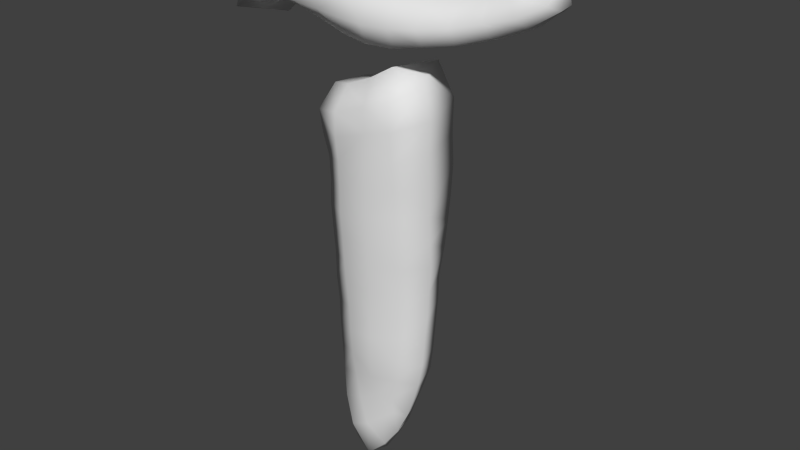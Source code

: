 # Source: A.blend  (saved by Blender 2.76.0; exported with 4.5.12 LTS)
import bpy
from mathutils import Matrix  # noqa: F401  (used for matrix-valued properties, if any)

bpy.ops.wm.read_factory_settings(use_empty=True)
scene = bpy.context.scene
scene.name = 'Scene'

# ---- collections
col_collection_1 = bpy.data.collections.new('Collection 1'); scene.collection.children.link(col_collection_1)

# ---- materials (node trees are filled in below, after node groups)
mat_material_0_001 = bpy.data.materials.new('Material_0.001')
mat_material_0_001.alpha_threshold = 0.0
mat_material_0_001.use_transparent_shadow = False
mat_material_0_001.roughness = 0.5

# ---- material node trees

# ---- world
world_world = bpy.data.worlds.new('World'); scene.world = world_world
world_world.color = (0.05088, 0.05088, 0.05088)
world_world.use_sun_shadow = False
world_world.sun_shadow_jitter_overblur = 0.0
world_world.cycles.sampling_method = 'MANUAL'
world_world.cycles.sample_map_resolution = 256

# ---- meshes
me_mesh_0_001 = bpy.data.meshes.new('Mesh_0.001')
me_mesh_0_001.from_pydata([(0.09146, 0.9879, -0.000145), (0.09658, 1.004, 0.09122), (0.03581, 1.002, 0.0939), (0.02885, 0.9835, 0.001167), (0.1532, 0.9989, -0.004823), (0.1563, 1.016, 0.08144), (0.04491, 1.045, 0.1183), (0.1019, 1.046, 0.109), (0.02266, 0.9973, -0.09739), (0.08379, 0.9993, -0.09718), (-0.02348, 1.007, 0.08639), (-0.03239, 0.9922, -0.002159), (0.1453, 1.008, -0.0964), (0.2143, 1.014, -0.01337), (0.2155, 1.027, 0.06315), (0.2138, 1.062, 0.07984), (0.1582, 1.053, 0.1014), (0.2734, 1.044, 0.03554), (0.2737, 1.035, -0.02378), (0.266, 1.041, -0.06996), (0.206, 1.022, -0.08814), (0.2679, 1.075, 0.0604), (0.3293, 1.067, 0.008107), (0.3314, 1.063, -0.02923), (0.3865, 1.11, -0.03169), (0.3783, 1.101, -0.01297), (0.3197, 1.089, 0.04116), (0.3249, 1.067, -0.05624), (0.3751, 1.164, -0.03305), (0.3605, 1.138, -0.05837), (0.3595, 1.089, -0.05339), (0.3444, 1.108, -0.06276), (0.3671, 1.114, 0.01625), (0.3698, 1.167, -0.002889), (0.3274, 1.161, -0.009189), (0.2987, 1.156, -0.03302), (0.3015, 1.128, -0.06263), (0.3351, 1.141, 0.0188), (0.3043, 1.124, 0.03049), (0.3002, 1.141, -3.44e-05), (0.2665, 1.148, -0.009945), (0.2298, 1.137, -0.04723), (0.2186, 1.134, -0.003598), (0.2397, 1.114, -0.07736), (0.2625, 1.113, 0.03252), (0.2132, 1.101, 0.04723), (0.1608, 1.092, 0.07125), (0.1075, 1.089, 0.09158), (0.05406, 1.09, 0.1033), (0.1659, 1.125, 0.01208), (0.06181, 1.131, 0.04797), (0.1128, 1.126, 0.02946), (0.0107, 1.137, 0.05681), (5.297e-06, 1.093, 0.1071), (-0.01207, 1.048, 0.1159), (-0.06934, 1.052, 0.1106), (-0.05429, 1.099, 0.11), (0.06661, 1.132, -0.04407), (0.01728, 1.141, -0.03849), (-0.03958, 1.145, 0.06417), (0.1177, 1.125, -0.05095), (0.07234, 1.097, -0.1108), (0.01954, 1.106, -0.1103), (-0.03246, 1.153, -0.02703), (0.172, 1.125, -0.05063), (0.01907, 1.051, -0.1308), (-0.03558, 1.063, -0.1221), (-0.03139, 1.12, -0.1014), (-0.08957, 1.077, -0.118), (-0.08081, 1.135, -0.09504), (-0.08201, 1.164, -0.01519), (0.07573, 1.049, -0.1312), (-0.03769, 1.009, -0.09618), (-0.09608, 1.025, -0.09276), (-0.1293, 1.15, -0.08924), (-0.1326, 1.174, -0.007558), (-0.1425, 1.094, -0.1173), (-0.09105, 1.154, 0.07175), (-0.1416, 1.164, 0.0763), (-0.1939, 1.111, -0.1035), (-0.1743, 1.166, -0.07767), (-0.1864, 1.184, -0.0019), (-0.1885, 1.175, 0.07909), (-0.2228, 1.161, -0.0595), (-0.2307, 1.164, -0.002745), (-0.2328, 1.161, 0.0539), (-0.2434, 1.123, -0.07281), (-0.2644, 1.124, -0.001029), (-0.2592, 1.12, 0.0738), (-0.2711, 1.083, -0.07491), (-0.2965, 1.076, 0.0003566), (-0.2116, 1.054, -0.09033), (-0.3182, 1.017, -0.01493), (-0.2829, 1.037, -0.06946), (-0.3151, 1.005, 0.08503), (-0.2916, 1.064, 0.0857), (-0.274, 0.9797, -0.02095), (-0.2469, 1.025, -0.06004), (-0.2593, 1.007, 0.05986), (-0.2065, 1.035, 0.02377), (-0.1884, 1.035, -0.03093), (-0.1535, 1.043, -0.08909), (-0.1455, 1.022, -0.02021), (-0.09119, 1.006, -0.01058), (-0.1441, 1.024, 0.05439), (-0.189, 1.057, 0.1015), (-0.2429, 1.053, 0.1064), (-0.2171, 1.113, 0.1029), (0.1118, 0.7269, -0.07966), (0.1383, 0.7201, 0.02997), (0.1349, 0.658, 0.02514), (0.111, 0.6638, -0.07523), (0.04772, 0.6663, -0.09198), (0.04491, 0.7261, -0.09413), (0.1079, 0.7926, -0.08003), (0.1387, 0.7863, 0.03409), (0.03892, 0.7877, -0.1014), (0.1086, 0.6024, -0.07018), (0.1369, 0.5968, 0.02364), (0.08214, 0.7104, 0.07026), (0.08092, 0.6497, 0.06693), (0.1062, 0.5418, -0.06324), (0.1359, 0.5358, 0.01842), (0.1301, 0.4758, 0.01738), (0.1025, 0.482, -0.05297), (0.04671, 0.6064, -0.09202), (0.04676, 0.5465, -0.08513), (0.0807, 0.5297, 0.05711), (0.07854, 0.4706, 0.05244), (0.1287, 0.4163, 0.01955), (0.1025, 0.4225, -0.05005), (0.07612, 0.4125, 0.05031), (0.04431, 0.4289, -0.07535), (0.04525, 0.4874, -0.07792), (0.1217, 0.3573, 0.0191), (0.09987, 0.3635, -0.04642), (0.04263, 0.3711, -0.07119), (0.07173, 0.3555, 0.04897), (0.1184, 0.2984, 0.02141), (0.09689, 0.3048, -0.04374), (0.06743, 0.2993, 0.04929), (0.1075, 0.2422, 0.02124), (0.08969, 0.2473, -0.04341), (0.06041, 0.2448, 0.04548), (0.03546, 0.3132, -0.06896), (0.02588, 0.2568, -0.06551), (0.0738, 0.1936, -0.03848), (0.09115, 0.1902, 0.01876), (0.05202, 0.194, 0.04124), (0.07338, 0.1408, 0.01847), (0.05564, 0.1403, -0.03388), (0.01416, 0.2038, -0.05638), (0.0507, 0.1545, 0.03831), (0.05078, 0.09295, 0.02177), (0.03644, 0.08775, -0.03441), (-0.01147, 0.09625, -0.04826), (0.003104, 0.1488, -0.04911), (0.02186, 0.05075, 0.03188), (0.01377, 0.04343, -0.02843), (0.02214, 0.1303, 0.04628), (-0.01676, 0.05361, -0.04264), (-0.01589, 0.01389, 0.0428), (-0.01044, -4.21e-06, -0.01402), (-0.01379, 0.09986, 0.05035), (-0.06554, 0.09092, -0.03655), (-0.05061, 0.1502, -0.03948), (-0.04385, 0.2063, -0.05306), (-0.03908, 0.2609, -0.06441), (-0.03101, 0.3769, -0.07374), (-0.02687, 0.4341, -0.07888), (-0.03601, 0.3189, -0.0695), (-0.09787, 0.2642, -0.02666), (-0.09944, 0.205, -0.0162), (-0.09304, 0.3237, -0.03564), (-0.08947, 0.3824, -0.04482), (-0.02206, 0.4926, -0.08718), (-0.08317, 0.499, -0.05806), (-0.08653, 0.4404, -0.05103), (-0.01988, 0.5503, -0.09408), (-0.02012, 0.6094, -0.0995), (0.1286, 0.9315, 0.03896), (0.1401, 0.8544, 0.0322), (0.102, 0.862, -0.08992), (0.07184, 0.9357, -0.07712), (0.05984, 0.9505, 0.04768), (0.07997, 0.8969, 0.08509), (0.08182, 0.8353, 0.08198), (0.08216, 0.7724, 0.07768), (0.03036, 0.8536, -0.1113), (0.01311, 0.9111, -0.06345), (-0.02544, 0.7803, -0.1074), (-0.0336, 0.8403, -0.1052), (-0.04426, 0.8887, -0.05153), (0.007908, 0.9191, 0.05044), (-0.09593, 0.8293, -0.06296), (-0.09073, 0.7782, -0.06574), (-0.1104, 0.7821, 0.06062), (-0.1142, 0.8312, 0.06516), (-0.0898, 0.8765, -0.04773), (-0.1012, 0.7304, 0.05414), (-0.08525, 0.7252, -0.06541), (-0.02068, 0.7231, -0.1002), (-0.04754, 0.7958, 0.092), (-0.04696, 0.8476, 0.09239), (-0.09797, 0.8818, 0.03369), (-0.04604, 0.7414, 0.08691), (-0.08436, 0.6711, -0.07609), (-0.1037, 0.6765, 0.04881), (-0.1061, 0.6204, 0.04807), (-0.08415, 0.6141, -0.07527), (-0.04762, 0.6291, 0.08346), (-0.047, 0.6859, 0.08416), (-0.01982, 0.6671, -0.1006), (-0.103, 0.5632, 0.04651), (-0.08196, 0.5564, -0.06462), (-0.1012, 0.5059, 0.0431), (-0.047, 0.5714, 0.07932), (-0.04613, 0.5134, 0.07649), (-0.09942, 0.448, 0.04412), (-0.09589, 0.3899, 0.0409), (-0.04547, 0.4555, 0.07199), (-0.09453, 0.3317, 0.04096), (-0.04458, 0.3983, 0.06657), (-0.09413, 0.2723, 0.03723), (-0.04433, 0.3413, 0.06467), (-0.08902, 0.2101, 0.03788), (-0.04438, 0.2837, 0.06001), (-0.07719, 0.01264, 0.01244), (-0.09292, 0.07247, 0.00371), (-0.05431, 0.02624, -0.03231), (-0.05921, 0.07798, 0.0484), (-0.08083, 0.1449, 0.04251), (-0.1001, 0.1411, -0.007382), (0.1812, 1.102, -0.09884), (0.1913, 1.064, -0.1156), (0.1333, 1.053, -0.1264), (0.1257, 1.095, -0.1062), (0.2506, 1.078, -0.08675), (0.3071, 1.096, -0.06724), (-0.08217, 1.015, 0.07231), (-0.1286, 1.055, 0.1083), (-0.1101, 1.104, 0.1121), (-0.1654, 1.108, 0.1128), (0.08101, 0.5894, 0.06444), (0.01868, 0.5802, 0.07956), (0.01864, 0.5213, 0.07612), (0.01768, 0.4631, 0.07154), (0.01622, 0.406, 0.06807), (0.01869, 0.6392, 0.08173), (0.01949, 0.6978, 0.08429), (0.02013, 0.7564, 0.08552), (0.01685, 0.8712, 0.08137), (-0.04913, 0.8939, 0.05042), (0.01927, 0.8153, 0.07992), (-0.04122, 0.2245, 0.05262), (-0.03446, 0.1622, 0.04813), (0.007169, 0.184, 0.04788), (0.008998, 0.2388, 0.0572), (0.01381, 0.3498, 0.06795), (0.01105, 0.2942, 0.06666)], [], [(0, 1, 2, 3), (4, 5, 1, 0), (6, 2, 1, 7), (3, 8, 9, 0), (3, 2, 10, 11), (4, 0, 9, 12), (5, 4, 13, 14), (5, 14, 15, 16), (5, 16, 7, 1), (17, 14, 13, 18), (19, 18, 13, 20), (12, 20, 13, 4), (14, 17, 21, 15), (22, 17, 18, 23), (22, 23, 24, 25), (21, 17, 22, 26), (19, 27, 23, 18), (28, 25, 24, 29), (27, 30, 24, 23), (24, 30, 31, 29), (25, 32, 26, 22), (32, 25, 28, 33), (34, 33, 28, 35), (36, 35, 28, 29), (32, 37, 38, 26), (37, 32, 33, 34), (34, 39, 38, 37), (39, 34, 35, 40), (35, 41, 42, 40), (43, 41, 35, 36), (38, 39, 40, 44), (21, 26, 38, 44), (15, 21, 44, 45), (42, 45, 44, 40), (15, 45, 46, 16), (47, 7, 16, 46), (7, 47, 48, 6), (42, 49, 46, 45), (50, 48, 47, 51), (47, 46, 49, 51), (52, 53, 48, 50), (6, 48, 53, 54), (55, 54, 53, 56), (57, 58, 52, 50), (52, 59, 56, 53), (51, 60, 57, 50), (61, 62, 58, 57), (59, 52, 58, 63), (49, 64, 60, 51), (42, 41, 64, 49), (65, 66, 67, 62), (67, 66, 68, 69), (70, 63, 67, 69), (65, 71, 9, 8), (65, 8, 72, 66), (61, 71, 65, 62), (73, 68, 66, 72), (69, 74, 75, 70), (69, 68, 76, 74), (62, 67, 63, 58), (59, 63, 70, 77), (78, 77, 70, 75), (74, 76, 79, 80), (75, 74, 80, 81), (75, 81, 82, 78), (81, 80, 83, 84), (81, 84, 85, 82), (83, 80, 79, 86), (86, 87, 84, 83), (84, 87, 88, 85), (87, 86, 89, 90), (86, 79, 91, 89), (92, 90, 89, 93), (94, 95, 90, 92), (88, 87, 90, 95), (96, 92, 93, 97), (93, 89, 91, 97), (96, 98, 94, 92), (97, 99, 98, 96), (100, 91, 101, 102), (101, 73, 103, 102), (99, 97, 91, 100), (91, 79, 76, 101), (102, 104, 99, 100), (98, 99, 105, 106), (94, 98, 106, 95), (85, 88, 107, 82), (107, 88, 95, 106), (108, 109, 110, 111), (112, 113, 108, 111), (108, 114, 115, 109), (108, 113, 116, 114), (117, 111, 110, 118), (119, 120, 110, 109), (121, 122, 123, 124), (125, 117, 121, 126), (121, 117, 118, 122), (122, 127, 128, 123), (123, 129, 130, 124), (131, 129, 123, 128), (124, 130, 132, 133), (124, 133, 126, 121), (130, 129, 134, 135), (130, 135, 136, 132), (137, 134, 129, 131), (134, 138, 139, 135), (134, 137, 140, 138), (138, 141, 142, 139), (138, 140, 143, 141), (136, 135, 139, 144), (139, 142, 145, 144), (146, 142, 141, 147), (148, 147, 141, 143), (146, 147, 149, 150), (145, 142, 146, 151), (149, 147, 148, 152), (150, 149, 153, 154), (150, 154, 155, 156), (151, 146, 150, 156), (153, 157, 158, 154), (152, 159, 153, 149), (158, 160, 155, 154), (157, 161, 162, 158), (157, 153, 159, 163), (156, 155, 164, 165), (151, 166, 167, 145), (151, 156, 165, 166), (136, 168, 169, 132), (167, 170, 144, 145), (144, 170, 168, 136), (171, 167, 166, 172), (173, 170, 167, 171), (170, 173, 174, 168), (169, 175, 133, 132), (176, 175, 169, 177), (168, 174, 177, 169), (126, 133, 175, 178), (179, 125, 126, 178), (111, 117, 125, 112), (180, 181, 182, 183), (180, 183, 184, 185), (186, 181, 180, 185), (181, 186, 187, 115), (181, 115, 114, 182), (182, 114, 116, 188), (183, 182, 188, 189), (190, 191, 188, 116), (191, 192, 189, 188), (189, 193, 184, 183), (194, 191, 190, 195), (194, 195, 196, 197), (198, 192, 191, 194), (199, 196, 195, 200), (201, 200, 195, 190), (202, 203, 197, 196), (197, 204, 198, 194), (202, 196, 199, 205), (200, 206, 207, 199), (208, 207, 206, 209), (210, 211, 207, 208), (207, 211, 205, 199), (206, 212, 179, 209), (201, 212, 206, 200), (213, 208, 209, 214), (176, 215, 213, 214), (213, 216, 210, 208), (213, 215, 217, 216), (175, 176, 214, 178), (179, 178, 214, 209), (218, 215, 176, 177), (218, 177, 174, 219), (218, 220, 217, 215), (221, 219, 174, 173), (220, 218, 219, 222), (221, 173, 171, 223), (222, 219, 221, 224), (223, 171, 172, 225), (224, 221, 223, 226), (227, 228, 164, 229), (227, 229, 162, 161), (230, 228, 227, 161), (231, 232, 228, 230), (164, 228, 232, 165), (164, 155, 160, 229), (165, 232, 172, 166), (231, 225, 172, 232), (162, 229, 160, 158), (161, 157, 163, 230), (179, 212, 112, 125), (201, 113, 112, 212), (116, 113, 201, 190), (233, 234, 235, 236), (9, 71, 235, 12), (60, 64, 233, 236), (234, 20, 12, 235), (43, 237, 234, 233), (20, 234, 237, 19), (238, 27, 19, 237), (238, 31, 30, 27), (43, 36, 238, 237), (29, 31, 238, 36), (236, 235, 71, 61), (11, 72, 8, 3), (73, 101, 76, 68), (103, 73, 72, 11), (104, 102, 103, 239), (103, 11, 10, 239), (239, 55, 240, 104), (240, 241, 242, 105), (104, 240, 105, 99), (64, 41, 43, 233), (61, 57, 60, 236), (127, 122, 118, 243), (127, 243, 244, 245), (245, 246, 128, 127), (128, 246, 247, 131), (120, 243, 118, 110), (120, 248, 244, 243), (119, 109, 115, 187), (119, 249, 248, 120), (250, 249, 119, 187), (185, 184, 193, 251), (192, 252, 193, 189), (251, 193, 252, 203), (252, 192, 198, 204), (251, 253, 186, 185), (204, 197, 203, 252), (253, 251, 203, 202), (248, 249, 211, 210), (210, 216, 244, 248), (245, 244, 216, 217), (246, 245, 217, 220), (249, 250, 205, 211), (253, 250, 187, 186), (226, 223, 225, 254), (254, 225, 231, 255), (230, 163, 255, 231), (254, 255, 256, 257), (137, 131, 247, 258), (259, 257, 143, 140), (258, 259, 140, 137), (226, 259, 258, 224), (143, 257, 256, 148), (152, 148, 256, 159), (163, 159, 256, 255), (226, 254, 257, 259), (220, 222, 247, 246), (224, 258, 247, 222), (10, 2, 6, 54), (10, 54, 55, 239), (106, 105, 242, 107), (82, 107, 242, 78), (241, 56, 59, 77), (55, 56, 241, 240), (241, 77, 78, 242), (205, 250, 253, 202)])
me_mesh_0_001.polygons.foreach_set('use_smooth', [True] * 256)
_uv = me_mesh_0_001.uv_layers.new(name='UVMap')
_uv.uv.foreach_set('vector', [0.5737, 0.2446, 0.6118, 0.2407, 0.6117, 0.29, 0.5733, 0.2955, 0.5721, 0.1941, 0.6092, 0.1918, 0.6118, 0.2407, 0.5737, 0.2446, 0.7192, 0.2897, 0.7541, 0.2838, 0.752, 0.3329, 0.718, 0.3361, 0.5733, 0.2955, 0.5297, 0.299, 0.5313, 0.2494, 0.5737, 0.2446, 0.5733, 0.2955, 0.6117, 0.29, 0.6076, 0.3378, 0.5699, 0.3447, 0.5721, 0.1941, 0.5737, 0.2446, 0.5313, 0.2494, 0.5312, 0.1993, 0.6092, 0.1918, 0.5721, 0.1941, 0.5697, 0.144, 0.6069, 0.1433, 0.742, 0.3813, 0.7322, 0.4294, 0.7037, 0.4265, 0.7115, 0.3817, 0.742, 0.3813, 0.7115, 0.3817, 0.718, 0.3361, 0.752, 0.3329, 0.603, 0.09567, 0.6069, 0.1433, 0.5697, 0.144, 0.5665, 0.09502, 0.5282, 0.1001, 0.5665, 0.09502, 0.5697, 0.144, 0.5296, 0.1495, 0.5312, 0.1993, 0.5296, 0.1495, 0.5697, 0.144, 0.5721, 0.1941, 0.7322, 0.4294, 0.718, 0.4764, 0.693, 0.4701, 0.7037, 0.4265, 0.595, 0.04939, 0.603, 0.09567, 0.5665, 0.09502, 0.5624, 0.04711, 0.595, 0.04939, 0.5624, 0.04711, 0.5554, 0.0, 0.5816, 0.008068, 0.693, 0.4701, 0.718, 0.4764, 0.6995, 0.522, 0.681, 0.5123, 0.5282, 0.1001, 0.5289, 0.05148, 0.5624, 0.04711, 0.5665, 0.09502, 0.6817, 0.6025, 0.7376, 0.5843, 0.7266, 0.6028, 0.6931, 0.6458, 0.5289, 0.05148, 0.5286, 0.0226, 0.5554, 0.0, 0.5624, 0.04711, 0.7266, 0.6028, 0.7376, 0.6398, 0.72, 0.6539, 0.6931, 0.6458, 0.6716, 0.5625, 0.6609, 0.5508, 0.681, 0.5123, 0.6995, 0.522, 0.7307, 0.5625, 0.7376, 0.5843, 0.6817, 0.6025, 0.686, 0.5655, 0.9255, 0.0403, 0.9145, 0.00597, 0.9583, 0.0, 0.9575, 0.06286, 0.9953, 0.06075, 0.9575, 0.06286, 0.9583, 0.0, 1.0, 0.009256, 0.6609, 0.5508, 0.6391, 0.5246, 0.6529, 0.4997, 0.681, 0.5123, 0.6391, 0.5246, 0.6609, 0.5508, 0.6174, 0.5538, 0.6231, 0.5205, 0.9255, 0.0403, 0.9207, 0.06322, 0.9002, 0.06105, 0.901, 0.03542, 0.9207, 0.06322, 0.9255, 0.0403, 0.9575, 0.06286, 0.929, 0.09005, 0.9575, 0.06286, 0.9706, 0.1191, 0.9309, 0.1293, 0.929, 0.09005, 0.9969, 0.1112, 0.9706, 0.1191, 0.9575, 0.06286, 0.9953, 0.06075, 0.9002, 0.06105, 0.9207, 0.06322, 0.929, 0.09005, 0.9018, 0.09534, 0.693, 0.4701, 0.681, 0.5123, 0.6529, 0.4997, 0.6624, 0.466, 0.7037, 0.4265, 0.693, 0.4701, 0.6624, 0.466, 0.6725, 0.4264, 0.9309, 0.1293, 0.9045, 0.1356, 0.9018, 0.09534, 0.929, 0.09005, 0.7037, 0.4265, 0.6725, 0.4264, 0.68, 0.3842, 0.7115, 0.3817, 0.6828, 0.3409, 0.718, 0.3361, 0.7115, 0.3817, 0.68, 0.3842, 0.718, 0.3361, 0.6828, 0.3409, 0.6824, 0.2973, 0.7192, 0.2897, 0.9309, 0.1293, 0.9317, 0.1724, 0.9062, 0.1784, 0.9045, 0.1356, 0.6494, 0.3055, 0.6824, 0.2973, 0.6828, 0.3409, 0.6529, 0.3474, 0.6828, 0.3409, 0.68, 0.3842, 0.6531, 0.3905, 0.6529, 0.3474, 0.6444, 0.2637, 0.6801, 0.2534, 0.6824, 0.2973, 0.6494, 0.3055, 0.7192, 0.2897, 0.6824, 0.2973, 0.6801, 0.2534, 0.7169, 0.2437, 0.7138, 0.1975, 0.7169, 0.2437, 0.6801, 0.2534, 0.676, 0.2092, 0.9673, 0.2517, 0.9658, 0.2913, 0.9199, 0.298, 0.9236, 0.2567, 0.6444, 0.2637, 0.6384, 0.2227, 0.676, 0.2092, 0.6801, 0.2534, 0.9304, 0.2154, 0.9699, 0.2105, 0.9673, 0.2517, 0.9236, 0.2567, 0.9983, 0.2475, 1.0, 0.2899, 0.9658, 0.2913, 0.9673, 0.2517, 0.9162, 0.3386, 0.9199, 0.298, 0.9658, 0.2913, 0.9615, 0.3313, 0.9317, 0.1724, 0.9704, 0.1664, 0.9699, 0.2105, 0.9304, 0.2154, 0.9309, 0.1293, 0.9706, 0.1191, 0.9704, 0.1664, 0.9317, 0.1724, 0.8551, 0.2823, 0.8435, 0.3261, 0.7977, 0.3208, 0.811, 0.2802, 0.7977, 0.3208, 0.8435, 0.3261, 0.8292, 0.3689, 0.7834, 0.3601, 0.9568, 0.3712, 0.9615, 0.3313, 0.9985, 0.3307, 0.9984, 0.3702, 0.8551, 0.2823, 0.8592, 0.2368, 0.9002, 0.2341, 0.8991, 0.2834, 0.8551, 0.2823, 0.8991, 0.2834, 0.8874, 0.3315, 0.8435, 0.3261, 0.8203, 0.238, 0.8592, 0.2368, 0.8551, 0.2823, 0.811, 0.2802, 0.8712, 0.3779, 0.8292, 0.3689, 0.8435, 0.3261, 0.8874, 0.3315, 0.9984, 0.3702, 0.9986, 0.409, 0.9539, 0.4119, 0.9568, 0.3712, 0.7834, 0.3601, 0.8292, 0.3689, 0.8136, 0.4106, 0.7688, 0.3986, 1.0, 0.2899, 0.9985, 0.3307, 0.9615, 0.3313, 0.9658, 0.2913, 0.9162, 0.3386, 0.9615, 0.3313, 0.9568, 0.3712, 0.9116, 0.3801, 0.908, 0.4207, 0.9116, 0.3801, 0.9568, 0.3712, 0.9539, 0.4119, 0.7688, 0.3986, 0.8136, 0.4106, 0.7976, 0.4518, 0.7541, 0.4346, 0.9539, 0.4119, 0.9986, 0.409, 0.9948, 0.4449, 0.9518, 0.4552, 0.9539, 0.4119, 0.9518, 0.4552, 0.9056, 0.4585, 0.908, 0.4207, 0.9518, 0.4552, 0.9948, 0.4449, 0.9862, 0.4846, 0.9536, 0.4918, 0.9518, 0.4552, 0.9536, 0.4918, 0.9212, 0.4944, 0.9056, 0.4585, 0.7557, 0.4748, 0.7541, 0.4346, 0.7976, 0.4518, 0.7856, 0.4925, 0.9935, 0.5025, 0.9541, 0.5206, 0.9536, 0.4918, 0.9862, 0.4846, 0.558, 0.579, 0.5612, 0.6095, 0.5209, 0.6052, 0.5282, 0.5751, 0.9541, 0.5206, 0.9935, 0.5025, 0.9951, 0.5265, 0.9551, 0.5484, 0.7856, 0.4925, 0.7976, 0.4518, 0.8427, 0.4695, 0.8167, 0.5166, 0.8678, 0.5606, 0.8213, 0.5412, 0.8167, 0.5166, 0.8533, 0.5286, 0.5178, 0.6939, 0.5178, 0.6478, 0.563, 0.6469, 0.5686, 0.6943, 0.5209, 0.6052, 0.5612, 0.6095, 0.563, 0.6469, 0.5178, 0.6478, 0.9002, 0.5264, 0.8678, 0.5606, 0.8533, 0.5286, 0.8644, 0.5007, 0.8533, 0.5286, 0.8167, 0.5166, 0.8427, 0.4695, 0.8644, 0.5007, 0.5562, 0.5407, 0.594, 0.5286, 0.6079, 0.5742, 0.5548, 0.5751, 0.5342, 0.5166, 0.5754, 0.4844, 0.594, 0.5286, 0.5562, 0.5407, 0.5498, 0.4692, 0.5178, 0.4865, 0.5226, 0.44, 0.5571, 0.435, 0.5226, 0.44, 0.5249, 0.3941, 0.5639, 0.3917, 0.5571, 0.435, 0.5754, 0.4844, 0.5342, 0.5166, 0.5178, 0.4865, 0.5498, 0.4692, 0.8427, 0.4695, 0.7976, 0.4518, 0.8136, 0.4106, 0.8543, 0.4234, 0.5571, 0.435, 0.591, 0.4345, 0.5754, 0.4844, 0.5498, 0.4692, 0.594, 0.5286, 0.5754, 0.4844, 0.6121, 0.4702, 0.6155, 0.5141, 0.7541, 0.0, 0.752, 0.04645, 0.715, 0.05712, 0.7065, 0.01842, 0.6269, 0.06664, 0.6606, 0.04463, 0.6658, 0.07739, 0.6155, 0.1009, 0.6658, 0.07739, 0.6606, 0.04463, 0.7065, 0.01842, 0.715, 0.05712, 0.3966, 0.1682, 0.4519, 0.1732, 0.4496, 0.2235, 0.3991, 0.2192, 0.3277, 0.2172, 0.3264, 0.1683, 0.382, 0.1688, 0.3806, 0.2198, 0.3966, 0.1682, 0.3939, 0.115, 0.4515, 0.1193, 0.4519, 0.1732, 0.382, 0.1688, 0.3264, 0.1683, 0.3232, 0.1185, 0.3792, 0.1156, 0.3986, 0.2689, 0.3991, 0.2192, 0.4496, 0.2235, 0.451, 0.2731, 0.04904, 0.1937, 0.05063, 0.2431, 0.003115, 0.2375, 0.0, 0.1872, 0.3983, 0.3183, 0.4503, 0.3227, 0.4495, 0.3715, 0.4009, 0.367, 0.3274, 0.2657, 0.3802, 0.2695, 0.3798, 0.3189, 0.3273, 0.314, 0.3983, 0.3183, 0.3986, 0.2689, 0.451, 0.2731, 0.4503, 0.3227, 0.001501, 0.3367, 0.05087, 0.3405, 0.05271, 0.3885, 0.005965, 0.3854, 0.4495, 0.3715, 0.4526, 0.4198, 0.4007, 0.4154, 0.4009, 0.367, 0.05511, 0.4357, 0.006891, 0.4338, 0.005965, 0.3854, 0.05271, 0.3885, 0.3767, 0.3676, 0.3782, 0.416, 0.3246, 0.4097, 0.3261, 0.3621, 0.3767, 0.3676, 0.3261, 0.3621, 0.3273, 0.314, 0.3798, 0.3189, 0.4007, 0.4154, 0.4526, 0.4198, 0.4514, 0.468, 0.401, 0.4634, 0.3782, 0.416, 0.3758, 0.4639, 0.3227, 0.4567, 0.3246, 0.4097, 0.05911, 0.4816, 0.01297, 0.4818, 0.006891, 0.4338, 0.05511, 0.4357, 0.4514, 0.468, 0.4536, 0.5161, 0.4002, 0.5109, 0.401, 0.4634, 0.01297, 0.4818, 0.05911, 0.4816, 0.06288, 0.5273, 0.016, 0.5298, 0.4536, 0.5161, 0.4484, 0.5615, 0.3993, 0.5571, 0.4002, 0.5109, 0.016, 0.5298, 0.06288, 0.5273, 0.0687, 0.5717, 0.02792, 0.575, 0.3227, 0.4567, 0.3758, 0.4639, 0.3738, 0.5115, 0.3195, 0.5033, 0.3738, 0.5115, 0.3655, 0.5575, 0.3141, 0.5493, 0.3195, 0.5033, 0.3966, 0.6013, 0.3993, 0.5571, 0.4484, 0.5615, 0.4408, 0.6039, 0.07628, 0.6133, 0.04228, 0.6169, 0.02792, 0.575, 0.0687, 0.5717, 0.3966, 0.6013, 0.4408, 0.6039, 0.4348, 0.644, 0.3931, 0.6449, 0.3141, 0.5493, 0.3655, 0.5575, 0.3532, 0.6016, 0.3061, 0.5942, 0.05739, 0.6566, 0.04228, 0.6169, 0.07628, 0.6133, 0.07706, 0.6454, 0.3931, 0.6449, 0.4348, 0.644, 0.4301, 0.683, 0.3882, 0.6861, 0.3397, 0.6449, 0.3229, 0.6859, 0.2843, 0.679, 0.2965, 0.6379, 0.3061, 0.5942, 0.3532, 0.6016, 0.3397, 0.6449, 0.2965, 0.6379, 0.4301, 0.683, 0.4269, 0.7181, 0.382, 0.7237, 0.3882, 0.6861, 0.07706, 0.6454, 0.1009, 0.6649, 0.07612, 0.6951, 0.05739, 0.6566, 0.3042, 0.7231, 0.2804, 0.7142, 0.2843, 0.679, 0.3229, 0.6859, 0.4269, 0.7181, 0.4216, 0.7487, 0.3825, 0.7602, 0.382, 0.7237, 0.1003, 0.7296, 0.07612, 0.6951, 0.1009, 0.6649, 0.1303, 0.6895, 0.2965, 0.6379, 0.2843, 0.679, 0.2402, 0.6848, 0.2503, 0.6377, 0.3061, 0.5942, 0.2573, 0.5918, 0.2623, 0.5457, 0.3141, 0.5493, 0.3061, 0.5942, 0.2965, 0.6379, 0.2503, 0.6377, 0.2573, 0.5918, 0.3227, 0.4567, 0.2694, 0.4519, 0.2715, 0.4048, 0.3246, 0.4097, 0.2623, 0.5457, 0.2661, 0.4989, 0.3195, 0.5033, 0.3141, 0.5493, 0.3195, 0.5033, 0.2661, 0.4989, 0.2694, 0.4519, 0.3227, 0.4567, 0.2108, 0.5452, 0.2623, 0.5457, 0.2573, 0.5918, 0.211, 0.5933, 0.2123, 0.4971, 0.2661, 0.4989, 0.2623, 0.5457, 0.2108, 0.5452, 0.2661, 0.4989, 0.2123, 0.4971, 0.2164, 0.4491, 0.2694, 0.4519, 0.2715, 0.4048, 0.2745, 0.3576, 0.3261, 0.3621, 0.3246, 0.4097, 0.2227, 0.3541, 0.2745, 0.3576, 0.2715, 0.4048, 0.2188, 0.4023, 0.2694, 0.4519, 0.2164, 0.4491, 0.2188, 0.4023, 0.2715, 0.4048, 0.3273, 0.314, 0.3261, 0.3621, 0.2745, 0.3576, 0.2755, 0.3105, 0.2749, 0.2631, 0.3274, 0.2657, 0.3273, 0.314, 0.2755, 0.3105, 0.3806, 0.2198, 0.3802, 0.2695, 0.3274, 0.2657, 0.3277, 0.2172, 0.4465, 0.001952, 0.4492, 0.06425, 0.3881, 0.05919, 0.382, 0.0, 0.6395, 0.5625, 0.6817, 0.6147, 0.628, 0.6165, 0.6155, 0.6003, 0.04999, 0.09333, 0.000666, 0.07822, 0.01016, 0.01564, 0.05136, 0.04343, 0.000666, 0.07822, 0.04999, 0.09333, 0.04973, 0.1437, 0.001028, 0.1333, 0.4492, 0.06425, 0.4515, 0.1193, 0.3939, 0.115, 0.3881, 0.05919, 0.373, 0.05957, 0.3792, 0.1156, 0.3232, 0.1185, 0.3159, 0.06854, 0.3475, 0.0, 0.373, 0.05957, 0.3159, 0.06854, 0.2997, 0.02026, 0.2686, 0.124, 0.2624, 0.079, 0.3159, 0.06854, 0.3232, 0.1185, 0.2624, 0.079, 0.253, 0.03872, 0.2997, 0.02026, 0.3159, 0.06854, 0.6698, 0.662, 0.6215, 0.6593, 0.628, 0.6165, 0.6817, 0.6147, 0.2104, 0.08746, 0.2624, 0.079, 0.2686, 0.124, 0.2139, 0.1287, 0.5018, 0.04229, 0.505, 0.08363, 0.4554, 0.07905, 0.4536, 0.03939, 0.2158, 0.04843, 0.253, 0.03872, 0.2624, 0.079, 0.2104, 0.08746, 0.4561, 0.1213, 0.4554, 0.07905, 0.505, 0.08363, 0.5006, 0.1265, 0.2731, 0.1698, 0.2208, 0.171, 0.2139, 0.1287, 0.2686, 0.124, 0.1537, 0.1247, 0.1539, 0.08298, 0.2087, 0.09627, 0.2104, 0.1363, 0.4536, 0.03939, 0.4599, 0.0, 0.4906, 0.004329, 0.5018, 0.04229, 0.1537, 0.1247, 0.2104, 0.1363, 0.2052, 0.1783, 0.1521, 0.1684, 0.5006, 0.1265, 0.5052, 0.1696, 0.462, 0.1642, 0.4561, 0.1213, 0.4643, 0.2091, 0.462, 0.1642, 0.5052, 0.1696, 0.5099, 0.2157, 0.154, 0.2594, 0.1532, 0.2133, 0.2081, 0.2219, 0.2104, 0.2673, 0.2081, 0.2219, 0.1532, 0.2133, 0.1521, 0.1684, 0.2052, 0.1783, 0.2236, 0.2142, 0.2747, 0.2164, 0.2749, 0.2631, 0.2229, 0.2607, 0.2731, 0.1698, 0.2747, 0.2164, 0.2236, 0.2142, 0.2208, 0.171, 0.4655, 0.2556, 0.4643, 0.2091, 0.5099, 0.2157, 0.5055, 0.2623, 0.5111, 0.3084, 0.4677, 0.3018, 0.4655, 0.2556, 0.5055, 0.2623, 0.2075, 0.3137, 0.1539, 0.3062, 0.154, 0.2594, 0.2104, 0.2673, 0.2075, 0.3137, 0.206, 0.3601, 0.1535, 0.353, 0.1539, 0.3062, 0.2745, 0.3576, 0.2227, 0.3541, 0.2253, 0.3072, 0.2755, 0.3105, 0.2749, 0.2631, 0.2755, 0.3105, 0.2253, 0.3072, 0.2229, 0.2607, 0.4658, 0.3486, 0.4677, 0.3018, 0.5111, 0.3084, 0.5135, 0.3558, 0.4658, 0.3486, 0.5135, 0.3558, 0.5134, 0.402, 0.4677, 0.396, 0.2048, 0.407, 0.1532, 0.4001, 0.1535, 0.353, 0.206, 0.3601, 0.4658, 0.443, 0.4677, 0.396, 0.5134, 0.402, 0.5178, 0.4491, 0.1532, 0.4001, 0.2048, 0.407, 0.2008, 0.4543, 0.1528, 0.4465, 0.4658, 0.443, 0.5178, 0.4491, 0.516, 0.4967, 0.471, 0.4912, 0.1528, 0.4465, 0.2008, 0.4543, 0.1995, 0.5013, 0.153, 0.493, 0.471, 0.4912, 0.516, 0.4967, 0.5127, 0.5446, 0.4699, 0.5422, 0.153, 0.493, 0.1995, 0.5013, 0.1973, 0.5496, 0.1543, 0.54, 0.228, 0.7496, 0.2157, 0.701, 0.2402, 0.6848, 0.2498, 0.7382, 0.6106, 0.6306, 0.5691, 0.6299, 0.5686, 0.5916, 0.6106, 0.5751, 0.4588, 0.6514, 0.5022, 0.6523, 0.4937, 0.7021, 0.4536, 0.7071, 0.4665, 0.5955, 0.5099, 0.5963, 0.5022, 0.6523, 0.4588, 0.6514, 0.2402, 0.6848, 0.2157, 0.701, 0.2104, 0.6453, 0.2503, 0.6377, 0.2402, 0.6848, 0.2843, 0.679, 0.2804, 0.7142, 0.2498, 0.7382, 0.2503, 0.6377, 0.2104, 0.6453, 0.211, 0.5933, 0.2573, 0.5918, 0.4665, 0.5955, 0.4699, 0.5422, 0.5127, 0.5446, 0.5099, 0.5963, 0.284, 0.7594, 0.2498, 0.7382, 0.2804, 0.7142, 0.3042, 0.7231, 0.1317, 0.7593, 0.1003, 0.7296, 0.1303, 0.6895, 0.1669, 0.7072, 0.2749, 0.2631, 0.2747, 0.2164, 0.3277, 0.2172, 0.3274, 0.2657, 0.2731, 0.1698, 0.3264, 0.1683, 0.3277, 0.2172, 0.2747, 0.2164, 0.3232, 0.1185, 0.3264, 0.1683, 0.2731, 0.1698, 0.2686, 0.124, 0.821, 0.1499, 0.8525, 0.1427, 0.8587, 0.1903, 0.8243, 0.1953, 0.9002, 0.2341, 0.8592, 0.2368, 0.8587, 0.1903, 0.8957, 0.184, 0.9699, 0.2105, 0.9704, 0.1664, 0.9973, 0.1591, 0.9955, 0.2044, 0.8525, 0.1427, 0.8871, 0.1343, 0.8957, 0.184, 0.8587, 0.1903, 0.8143, 0.1021, 0.8435, 0.09424, 0.8525, 0.1427, 0.821, 0.1499, 0.8871, 0.1343, 0.8525, 0.1427, 0.8435, 0.09424, 0.8742, 0.08494, 0.832, 0.04742, 0.8557, 0.03644, 0.8742, 0.08494, 0.8435, 0.09424, 0.832, 0.04742, 0.8236, 0.01759, 0.8394, 0.007595, 0.8557, 0.03644, 0.8143, 0.1021, 0.8059, 0.05179, 0.832, 0.04742, 0.8435, 0.09424, 0.797, 0.0, 0.8236, 0.01759, 0.832, 0.04742, 0.8059, 0.05179, 0.8243, 0.1953, 0.8587, 0.1903, 0.8592, 0.2368, 0.8203, 0.238, 0.5699, 0.3447, 0.5272, 0.3475, 0.5297, 0.299, 0.5733, 0.2955, 0.8712, 0.3779, 0.8543, 0.4234, 0.8136, 0.4106, 0.8292, 0.3689, 0.5639, 0.3917, 0.5249, 0.3941, 0.5272, 0.3475, 0.5699, 0.3447, 0.591, 0.4345, 0.5571, 0.435, 0.5639, 0.3917, 0.6004, 0.3849, 0.5639, 0.3917, 0.5699, 0.3447, 0.6076, 0.3378, 0.6004, 0.3849, 0.744, 0.1891, 0.7138, 0.1975, 0.7122, 0.1496, 0.7372, 0.1397, 0.7122, 0.1496, 0.6725, 0.1638, 0.6691, 0.1189, 0.7112, 0.101, 0.591, 0.4345, 0.6155, 0.4213, 0.6121, 0.4702, 0.5754, 0.4844, 0.9704, 0.1664, 0.9706, 0.1191, 0.9969, 0.1112, 0.9973, 0.1591, 0.9983, 0.2475, 0.9673, 0.2517, 0.9699, 0.2105, 0.9955, 0.2044, 0.05087, 0.3405, 0.001501, 0.3367, 0.001622, 0.2871, 0.05097, 0.2921, 0.05087, 0.3405, 0.05097, 0.2921, 0.1014, 0.2988, 0.1015, 0.3462, 0.1015, 0.3462, 0.1023, 0.3935, 0.05271, 0.3885, 0.05087, 0.3405, 0.05271, 0.3885, 0.1023, 0.3935, 0.1035, 0.44, 0.05511, 0.4357, 0.05063, 0.2431, 0.05097, 0.2921, 0.001622, 0.2871, 0.003115, 0.2375, 0.05063, 0.2431, 0.1013, 0.2511, 0.1014, 0.2988, 0.05097, 0.2921, 0.04904, 0.1937, 0.0, 0.1872, 0.001028, 0.1333, 0.04973, 0.1437, 0.04904, 0.1937, 0.1005, 0.2033, 0.1013, 0.2511, 0.05063, 0.2431, 0.09943, 0.1557, 0.1005, 0.2033, 0.04904, 0.1937, 0.04973, 0.1437, 0.05136, 0.04343, 0.06598, 0.0, 0.1081, 0.02526, 0.1023, 0.06408, 0.6587, 0.7083, 0.6155, 0.7061, 0.6215, 0.6593, 0.6698, 0.662, 0.1023, 0.06408, 0.1081, 0.02526, 0.1543, 0.04558, 0.1539, 0.08298, 0.6155, 0.7061, 0.6587, 0.7083, 0.6525, 0.7455, 0.6172, 0.7467, 0.1023, 0.06408, 0.1002, 0.1088, 0.04999, 0.09333, 0.05136, 0.04343, 0.1932, 0.05523, 0.2087, 0.09627, 0.1539, 0.08298, 0.1543, 0.04558, 0.1002, 0.1088, 0.1023, 0.06408, 0.1539, 0.08298, 0.1537, 0.1247, 0.1013, 0.2511, 0.1005, 0.2033, 0.1532, 0.2133, 0.154, 0.2594, 0.154, 0.2594, 0.1539, 0.3062, 0.1014, 0.2988, 0.1013, 0.2511, 0.1015, 0.3462, 0.1014, 0.2988, 0.1539, 0.3062, 0.1535, 0.353, 0.1023, 0.3935, 0.1015, 0.3462, 0.1535, 0.353, 0.1532, 0.4001, 0.1005, 0.2033, 0.09943, 0.1557, 0.1521, 0.1684, 0.1532, 0.2133, 0.1002, 0.1088, 0.09943, 0.1557, 0.04973, 0.1437, 0.04999, 0.09333, 0.1543, 0.54, 0.1973, 0.5496, 0.191, 0.6002, 0.1523, 0.5881, 0.1523, 0.5881, 0.191, 0.6002, 0.1838, 0.6529, 0.1468, 0.639, 0.1669, 0.7072, 0.1303, 0.6895, 0.1468, 0.639, 0.1838, 0.6529, 0.1523, 0.5881, 0.1468, 0.639, 0.1147, 0.6204, 0.1107, 0.5752, 0.05911, 0.4816, 0.05511, 0.4357, 0.1035, 0.44, 0.1057, 0.4859, 0.1089, 0.5308, 0.1107, 0.5752, 0.0687, 0.5717, 0.06288, 0.5273, 0.1057, 0.4859, 0.1089, 0.5308, 0.06288, 0.5273, 0.05911, 0.4816, 0.1543, 0.54, 0.1089, 0.5308, 0.1057, 0.4859, 0.153, 0.493, 0.0687, 0.5717, 0.1107, 0.5752, 0.1147, 0.6204, 0.07628, 0.6133, 0.07706, 0.6454, 0.07628, 0.6133, 0.1147, 0.6204, 0.1009, 0.6649, 0.1303, 0.6895, 0.1009, 0.6649, 0.1147, 0.6204, 0.1468, 0.639, 0.1543, 0.54, 0.1523, 0.5881, 0.1107, 0.5752, 0.1089, 0.5308, 0.1532, 0.4001, 0.1528, 0.4465, 0.1035, 0.44, 0.1023, 0.3935, 0.153, 0.493, 0.1057, 0.4859, 0.1035, 0.44, 0.1528, 0.4465, 0.7506, 0.2361, 0.7541, 0.2838, 0.7192, 0.2897, 0.7169, 0.2437, 0.7506, 0.2361, 0.7169, 0.2437, 0.7138, 0.1975, 0.744, 0.1891, 0.715, 0.05712, 0.7112, 0.101, 0.6691, 0.1189, 0.6658, 0.07739, 0.6155, 0.1009, 0.6658, 0.07739, 0.6691, 0.1189, 0.6243, 0.1393, 0.6725, 0.1638, 0.676, 0.2092, 0.6384, 0.2227, 0.6319, 0.1805, 0.7138, 0.1975, 0.676, 0.2092, 0.6725, 0.1638, 0.7122, 0.1496, 0.6725, 0.1638, 0.6319, 0.1805, 0.6243, 0.1393, 0.6691, 0.1189, 0.1521, 0.1684, 0.09943, 0.1557, 0.1002, 0.1088, 0.1537, 0.1247])
me_mesh_0_001.materials.append(mat_material_0_001)
me_mesh_0_001.use_remesh_preserve_volume = False
me_mesh_0_001.use_remesh_preserve_attributes = False
me_mesh_0_001.use_mirror_vertex_groups = False
me_mesh_0_001.update()
me_mesh_0_001.normals_split_custom_set([tuple(v) for v in zip(*[iter([0.1176, -0.9927, 0.02686, 0.1535, -0.7944, 0.5876, -0.02411, -0.8085, 0.588, -0.04415, -0.9987, 0.02729, 0.2105, -0.9772, 0.02636, 0.2798, -0.7633, 0.5823, 0.1535, -0.7944, 0.5876, 0.1176, -0.9927, 0.02686, 0.05269, -0.1203, 0.9913, -0.02411, -0.8085, 0.588, 0.1535, -0.7944, 0.5876, 0.1828, -0.05066, 0.9818, -0.04415, -0.9987, 0.02729, -0.07516, -0.8393, -0.5384, 0.08343, -0.8466, -0.5256, 0.1176, -0.9927, 0.02686, -0.04415, -0.9987, 0.02729, -0.02411, -0.8085, 0.588, -0.1742, -0.8271, 0.5344, -0.1872, -0.9823, 0.01038, 0.2105, -0.9772, 0.02636, 0.1176, -0.9927, 0.02686, 0.08343, -0.8466, -0.5256, 0.1989, -0.8183, -0.5393, 0.2798, -0.7633, 0.5823, 0.2105, -0.9772, 0.02636, 0.2903, -0.9569, 0.0118, 0.3816, -0.7511, 0.5388, 0.2798, -0.7633, 0.5823, 0.3816, -0.7511, 0.5388, 0.3469, 0.09856, 0.9327, 0.2752, 0.05288, 0.9599, 0.2798, -0.7633, 0.5823, 0.2752, 0.05288, 0.9599, 0.1828, -0.05066, 0.9818, 0.1535, -0.7944, 0.5876, 0.4524, -0.7667, 0.4555, 0.3816, -0.7511, 0.5388, 0.2903, -0.9569, 0.0118, 0.3896, -0.9206, -0.02692, 0.4246, -0.6822, -0.5952, 0.3896, -0.9206, -0.02692, 0.2903, -0.9569, 0.0118, 0.3428, -0.7506, -0.5648, 0.1989, -0.8183, -0.5393, 0.3428, -0.7506, -0.5648, 0.2903, -0.9569, 0.0118, 0.2105, -0.9772, 0.02636, 0.3816, -0.7511, 0.5388, 0.4524, -0.7667, 0.4555, 0.3388, 0.03233, 0.9403, 0.3469, 0.09856, 0.9327, 0.5553, -0.7569, 0.3446, 0.4524, -0.7667, 0.4555, 0.3896, -0.9206, -0.02692, 0.5307, -0.8458, -0.05447, 0.5553, -0.7569, 0.3446, 0.5307, -0.8458, -0.05447, 0.9043, -0.2298, -0.3598, 0.8736, -0.4546, 0.1737, 0.3388, 0.03233, 0.9403, 0.4524, -0.7667, 0.4555, 0.5553, -0.7569, 0.3446, 0.4248, -0.1291, 0.896, 0.4246, -0.6822, -0.5952, 0.4545, -0.6392, -0.6204, 0.5307, -0.8458, -0.05447, 0.3896, -0.9206, -0.02692, 0.6326, 0.7366, -0.2393, 0.8736, -0.4546, 0.1737, 0.9043, -0.2298, -0.3598, 0.4416, 0.3821, -0.8118, 0.4545, -0.6392, -0.6204, 0.5827, -0.5132, -0.6302, 0.9043, -0.2298, -0.3598, 0.5307, -0.8458, -0.05447, 0.9043, -0.2298, -0.3598, 0.5827, -0.5132, -0.6302, 0.282, -0.05793, -0.9577, 0.4416, 0.3821, -0.8118, 0.8736, -0.4546, 0.1737, 0.688, -0.03007, 0.7251, 0.4248, -0.1291, 0.896, 0.5553, -0.7569, 0.3446, 0.688, -0.03007, 0.7251, 0.8736, -0.4546, 0.1737, 0.6326, 0.7366, -0.2393, 0.5095, 0.7399, 0.4393, -0.1274, 0.9284, 0.3492, 0.5095, 0.7399, 0.4393, 0.6326, 0.7366, -0.2393, -0.1529, 0.9594, -0.2368, 0.03563, 0.5008, -0.8648, -0.1529, 0.9594, -0.2368, 0.6326, 0.7366, -0.2393, 0.4416, 0.3821, -0.8118, 0.688, -0.03007, 0.7251, 0.03176, 0.5777, 0.8157, 0.008236, 0.6115, 0.7912, 0.4248, -0.1291, 0.896, 0.03176, 0.5777, 0.8157, 0.688, -0.03007, 0.7251, 0.5095, 0.7399, 0.4393, -0.1274, 0.9284, 0.3492, -0.1274, 0.9284, 0.3492, -0.1972, 0.8341, 0.5151, 0.008236, 0.6115, 0.7912, 0.03176, 0.5777, 0.8157, -0.1972, 0.8341, 0.5151, -0.1274, 0.9284, 0.3492, -0.1529, 0.9594, -0.2368, -0.2002, 0.9304, 0.3071, -0.1529, 0.9594, -0.2368, -0.1447, 0.9332, -0.3288, -0.1343, 0.9509, 0.2789, -0.2002, 0.9304, 0.3071, 0.1022, 0.6039, -0.7904, -0.1447, 0.9332, -0.3288, -0.1529, 0.9594, -0.2368, 0.03563, 0.5008, -0.8648, 0.008236, 0.6115, 0.7912, -0.1972, 0.8341, 0.5151, -0.2002, 0.9304, 0.3071, -0.01215, 0.6978, 0.7162, 0.3388, 0.03233, 0.9403, 0.4248, -0.1291, 0.896, 0.008236, 0.6115, 0.7912, -0.01215, 0.6978, 0.7162, 0.3469, 0.09856, 0.9327, 0.3388, 0.03233, 0.9403, -0.01215, 0.6978, 0.7162, 0.07775, 0.7428, 0.665, -0.1343, 0.9509, 0.2789, 0.07775, 0.7428, 0.665, -0.01215, 0.6978, 0.7162, -0.2002, 0.9304, 0.3071, 0.3469, 0.09856, 0.9327, 0.07775, 0.7428, 0.665, 0.1695, 0.7174, 0.6758, 0.2752, 0.05288, 0.9599, 0.1887, 0.6315, 0.7521, 0.1828, -0.05066, 0.9818, 0.2752, 0.05288, 0.9599, 0.1695, 0.7174, 0.6758, 0.1828, -0.05066, 0.9818, 0.1887, 0.6315, 0.7521, 0.1479, 0.55, 0.822, 0.05269, -0.1203, 0.9913, -0.1343, 0.9509, 0.2789, 0.01695, 0.9638, 0.266, 0.1695, 0.7174, 0.6758, 0.07775, 0.7428, 0.665, 0.1706, 0.9261, 0.3366, 0.1479, 0.55, 0.822, 0.1887, 0.6315, 0.7521, 0.1296, 0.9535, 0.2721, 0.1887, 0.6315, 0.7521, 0.1695, 0.7174, 0.6758, 0.01695, 0.9638, 0.266, 0.1296, 0.9535, 0.2721, 0.1817, 0.9047, 0.3854, 0.08555, 0.4781, 0.8741, 0.1479, 0.55, 0.822, 0.1706, 0.9261, 0.3366, 0.05269, -0.1203, 0.9913, 0.1479, 0.55, 0.822, 0.08555, 0.4781, 0.8741, -0.07695, -0.2102, 0.9746, -0.1063, -0.3528, 0.9297, -0.07695, -0.2102, 0.9746, 0.08555, 0.4781, 0.8741, 0.07685, 0.3773, 0.9229, 0.123, 0.9677, -0.2202, 0.1666, 0.9651, -0.2022, 0.1817, 0.9047, 0.3854, 0.1706, 0.9261, 0.3366, 0.1817, 0.9047, 0.3854, 0.1925, 0.8764, 0.4414, 0.07685, 0.3773, 0.9229, 0.08555, 0.4781, 0.8741, 0.1296, 0.9535, 0.2721, 0.03799, 0.9678, -0.2488, 0.123, 0.9677, -0.2202, 0.1706, 0.9261, 0.3366, 0.07548, 0.6703, -0.7383, 0.05425, 0.6603, -0.749, 0.1666, 0.9651, -0.2022, 0.123, 0.9677, -0.2202, 0.1925, 0.8764, 0.4414, 0.1817, 0.9047, 0.3854, 0.1666, 0.9651, -0.2022, 0.1891, 0.9699, -0.1533, 0.01695, 0.9638, 0.266, -0.06928, 0.9633, -0.2594, 0.03799, 0.9678, -0.2488, 0.1296, 0.9535, 0.2721, -0.1343, 0.9509, 0.2789, -0.1447, 0.9332, -0.3288, -0.06928, 0.9633, -0.2594, 0.01695, 0.9638, 0.266, -0.06217, -0.1025, -0.9928, -0.116, -0.05709, -0.9916, 0.06994, 0.6851, -0.7251, 0.05425, 0.6603, -0.749, 0.06994, 0.6851, -0.7251, -0.116, -0.05709, -0.9916, -0.07686, -0.03058, -0.9966, 0.1204, 0.7119, -0.6918, 0.201, 0.9746, -0.0989, 0.1891, 0.9699, -0.1533, 0.06994, 0.6851, -0.7251, 0.1204, 0.7119, -0.6918, -0.06217, -0.1025, -0.9928, 0.05286, -0.09745, -0.9938, 0.08343, -0.8466, -0.5256, -0.07516, -0.8393, -0.5384, -0.06217, -0.1025, -0.9928, -0.07516, -0.8393, -0.5384, -0.2077, -0.7904, -0.5764, -0.116, -0.05709, -0.9916, 0.07548, 0.6703, -0.7383, 0.05286, -0.09745, -0.9938, -0.06217, -0.1025, -0.9928, 0.05425, 0.6603, -0.749, -0.2388, -0.759, -0.6057, -0.07686, -0.03058, -0.9966, -0.116, -0.05709, -0.9916, -0.2077, -0.7904, -0.5764, 0.1204, 0.7119, -0.6918, 0.0995, 0.7454, -0.6591, 0.2112, 0.9754, -0.06331, 0.201, 0.9746, -0.0989, 0.1204, 0.7119, -0.6918, -0.07686, -0.03058, -0.9966, -0.09807, 0.0295, -0.9947, 0.0995, 0.7454, -0.6591, 0.05425, 0.6603, -0.749, 0.06994, 0.6851, -0.7251, 0.1891, 0.9699, -0.1533, 0.1666, 0.9651, -0.2022, 0.1925, 0.8764, 0.4414, 0.1891, 0.9699, -0.1533, 0.201, 0.9746, -0.0989, 0.1832, 0.8444, 0.5035, 0.155, 0.8184, 0.5533, 0.1832, 0.8444, 0.5035, 0.201, 0.9746, -0.0989, 0.2112, 0.9754, -0.06331, 0.0995, 0.7454, -0.6591, -0.09807, 0.0295, -0.9947, -0.2566, 0.1841, -0.9488, -0.09275, 0.8087, -0.5809, 0.2112, 0.9754, -0.06331, 0.0995, 0.7454, -0.6591, -0.09275, 0.8087, -0.5809, -0.06692, 0.9965, -0.04985, 0.2112, 0.9754, -0.06331, -0.06692, 0.9965, -0.04985, -0.131, 0.8227, 0.5532, 0.155, 0.8184, 0.5533, -0.06692, 0.9965, -0.04985, -0.09275, 0.8087, -0.5809, -0.5114, 0.7398, -0.4371, -0.591, 0.8034, -0.07214, -0.06692, 0.9965, -0.04985, -0.591, 0.8034, -0.07214, -0.5921, 0.7496, 0.2959, -0.131, 0.8227, 0.5532, -0.5114, 0.7398, -0.4371, -0.09275, 0.8087, -0.5809, -0.2566, 0.1841, -0.9488, -0.6298, 0.4444, -0.637, -0.6298, 0.4444, -0.637, -0.818, 0.5711, -0.06874, -0.591, 0.8034, -0.07214, -0.5114, 0.7398, -0.4371, -0.591, 0.8034, -0.07214, -0.818, 0.5711, -0.06874, -0.6836, 0.5359, 0.4955, -0.5921, 0.7496, 0.2959, -0.818, 0.5711, -0.06874, -0.6298, 0.4444, -0.637, -0.68, 0.2068, -0.7034, -0.8926, 0.443, -0.0835, -0.6298, 0.4444, -0.637, -0.2566, 0.1841, -0.9488, -0.1873, -0.5526, -0.8121, -0.68, 0.2068, -0.7034, -0.8938, -0.3588, -0.2692, -0.8926, 0.443, -0.0835, -0.68, 0.2068, -0.7034, -0.6141, -0.2162, -0.759, -0.7067, -0.447, 0.5484, -0.7089, 0.219, 0.6704, -0.8926, 0.443, -0.0835, -0.8938, -0.3588, -0.2692, -0.6836, 0.5359, 0.4955, -0.818, 0.5711, -0.06874, -0.8926, 0.443, -0.0835, -0.7089, 0.219, 0.6704, 0.06084, -0.9656, -0.2527, -0.8938, -0.3588, -0.2692, -0.6141, -0.2162, -0.759, 0.06298, -0.7982, -0.5991, -0.6141, -0.2162, -0.759, -0.68, 0.2068, -0.7034, -0.1873, -0.5526, -0.8121, 0.06298, -0.7982, -0.5991, 0.06084, -0.9656, -0.2527, 0.1781, -0.899, 0.4002, -0.7067, -0.447, 0.5484, -0.8938, -0.3588, -0.2692, 0.06298, -0.7982, -0.5991, 0.2102, -0.9715, 0.1092, 0.1781, -0.899, 0.4002, 0.06084, -0.9656, -0.2527, -0.032, -0.9863, -0.1621, -0.1873, -0.5526, -0.8121, -0.2278, -0.7333, -0.6406, -0.2338, -0.9672, -0.09973, -0.2278, -0.7333, -0.6406, -0.2388, -0.759, -0.6057, -0.2423, -0.9694, -0.03953, -0.2338, -0.9672, -0.09973, 0.2102, -0.9715, 0.1092, 0.06298, -0.7982, -0.5991, -0.1873, -0.5526, -0.8121, -0.032, -0.9863, -0.1621, -0.1873, -0.5526, -0.8121, -0.2566, 0.1841, -0.9488, -0.09807, 0.0295, -0.9947, -0.2278, -0.7333, -0.6406, -0.2338, -0.9672, -0.09973, -0.2173, -0.9336, 0.2849, 0.2102, -0.9715, 0.1092, -0.032, -0.9863, -0.1621, 0.1781, -0.899, 0.4002, 0.2102, -0.9715, 0.1092, -0.001835, -0.5744, 0.8185, -0.009611, -0.3389, 0.9408, -0.7067, -0.447, 0.5484, 0.1781, -0.899, 0.4002, -0.009611, -0.3389, 0.9408, -0.7089, 0.219, 0.6704, -0.5921, 0.7496, 0.2959, -0.6836, 0.5359, 0.4955, -0.2423, 0.3137, 0.9181, -0.131, 0.8227, 0.5532, -0.2423, 0.3137, 0.9181, -0.6836, 0.5359, 0.4955, -0.7089, 0.219, 0.6704, -0.009611, -0.3389, 0.9408, 0.7089, -0.02353, -0.7049, 0.9429, -0.04392, 0.3303, 0.9446, -0.04094, 0.3256, 0.7141, -0.0403, -0.6989, 0.1899, -0.02993, -0.9814, 0.1771, -0.0517, -0.9828, 0.7089, -0.02353, -0.7049, 0.7141, -0.0403, -0.6989, 0.7089, -0.02353, -0.7049, 0.7248, -0.02879, -0.6883, 0.9453, -0.0146, 0.326, 0.9429, -0.04392, 0.3303, 0.7089, -0.02353, -0.7049, 0.1771, -0.0517, -0.9828, 0.1695, -0.08052, -0.9822, 0.7248, -0.02879, -0.6883, 0.7142, -0.05772, -0.6976, 0.7141, -0.0403, -0.6989, 0.9446, -0.04094, 0.3256, 0.946, -0.04423, 0.3211, 0.4194, -0.07039, 0.9051, 0.4278, -0.04554, 0.9027, 0.9446, -0.04094, 0.3256, 0.9429, -0.04392, 0.3303, 0.7062, -0.1083, -0.6997, 0.9554, -0.09409, 0.2801, 0.9527, -0.07187, 0.2953, 0.7158, -0.08861, -0.6927, 0.2136, -0.0685, -0.9745, 0.7142, -0.05772, -0.6976, 0.7062, -0.1083, -0.6997, 0.2342, -0.123, -0.9644, 0.7062, -0.1083, -0.6997, 0.7142, -0.05772, -0.6976, 0.946, -0.04423, 0.3211, 0.9554, -0.09409, 0.2801, 0.9554, -0.09409, 0.2801, 0.442, -0.08572, 0.8929, 0.4325, -0.05873, 0.8997, 0.9527, -0.07187, 0.2953, 0.9527, -0.07187, 0.2953, 0.9434, -0.06185, 0.3258, 0.7228, -0.06269, -0.6882, 0.7158, -0.08861, -0.6927, 0.415, -0.04344, 0.9088, 0.9434, -0.06185, 0.3258, 0.9527, -0.07187, 0.2953, 0.4325, -0.05873, 0.8997, 0.7158, -0.08861, -0.6927, 0.7228, -0.06269, -0.6882, 0.2294, -0.07557, -0.9704, 0.2424, -0.1066, -0.9643, 0.7158, -0.08861, -0.6927, 0.2424, -0.1066, -0.9643, 0.2342, -0.123, -0.9644, 0.7062, -0.1083, -0.6997, 0.7228, -0.06269, -0.6882, 0.9434, -0.06185, 0.3258, 0.9372, -0.07397, 0.3408, 0.7257, -0.08158, -0.6831, 0.7228, -0.06269, -0.6882, 0.7257, -0.08158, -0.6831, 0.2144, -0.07313, -0.974, 0.2294, -0.07557, -0.9704, 0.4058, -0.03309, 0.9134, 0.9372, -0.07397, 0.3408, 0.9434, -0.06185, 0.3258, 0.415, -0.04344, 0.9088, 0.9372, -0.07397, 0.3408, 0.9251, -0.1075, 0.3641, 0.7284, -0.1006, -0.6777, 0.7257, -0.08158, -0.6831, 0.9372, -0.07397, 0.3408, 0.4058, -0.03309, 0.9134, 0.3879, -0.06933, 0.9191, 0.9251, -0.1075, 0.3641, 0.9251, -0.1075, 0.3641, 0.8983, -0.227, 0.3763, 0.7005, -0.1983, -0.6856, 0.7284, -0.1006, -0.6777, 0.9251, -0.1075, 0.3641, 0.3879, -0.06933, 0.9191, 0.3567, -0.1402, 0.9236, 0.8983, -0.227, 0.3763, 0.2144, -0.07313, -0.974, 0.7257, -0.08158, -0.6831, 0.7284, -0.1006, -0.6777, 0.1878, -0.07215, -0.9796, 0.7284, -0.1006, -0.6777, 0.7005, -0.1983, -0.6856, 0.1451, -0.1326, -0.9805, 0.1878, -0.07215, -0.9796, 0.664, -0.2772, -0.6944, 0.7005, -0.1983, -0.6856, 0.8983, -0.227, 0.3763, 0.8895, -0.2946, 0.3491, 0.35, -0.1251, 0.9284, 0.8895, -0.2946, 0.3491, 0.8983, -0.227, 0.3763, 0.3567, -0.1402, 0.9236, 0.664, -0.2772, -0.6944, 0.8895, -0.2946, 0.3491, 0.8809, -0.3363, 0.3331, 0.6661, -0.2816, -0.6907, 0.1451, -0.1326, -0.9805, 0.7005, -0.1983, -0.6856, 0.664, -0.2772, -0.6944, 0.09326, -0.1813, -0.979, 0.8809, -0.3363, 0.3331, 0.8895, -0.2946, 0.3491, 0.35, -0.1251, 0.9284, 0.4093, -0.1256, 0.9037, 0.6661, -0.2816, -0.6907, 0.8809, -0.3363, 0.3331, 0.8216, -0.4037, 0.4026, 0.6663, -0.351, -0.6579, 0.6661, -0.2816, -0.6907, 0.6663, -0.351, -0.6579, 0.02825, -0.09087, -0.9955, 0.0595, -0.1107, -0.9921, 0.09326, -0.1813, -0.979, 0.664, -0.2772, -0.6944, 0.6661, -0.2816, -0.6907, 0.0595, -0.1107, -0.9921, 0.8216, -0.4037, 0.4026, 0.6939, -0.4363, 0.5728, 0.6241, -0.5308, -0.5734, 0.6663, -0.351, -0.6579, 0.4093, -0.1256, 0.9037, 0.2763, -0.09586, 0.9563, 0.8216, -0.4037, 0.4026, 0.8809, -0.3363, 0.3331, 0.6241, -0.5308, -0.5734, 0.06348, -0.2574, -0.9642, 0.02825, -0.09087, -0.9955, 0.6663, -0.351, -0.6579, 0.6939, -0.4363, 0.5728, 0.1534, -0.724, 0.6725, 0.3303, -0.8862, -0.325, 0.6241, -0.5308, -0.5734, 0.6939, -0.4363, 0.5728, 0.8216, -0.4037, 0.4026, 0.2763, -0.09586, 0.9563, 0.1317, -0.05722, 0.9896, 0.0595, -0.1107, -0.9921, 0.02825, -0.09087, -0.9955, -0.5142, -0.08715, -0.8532, -0.3843, -0.07957, -0.9198, 0.09326, -0.1813, -0.979, -0.3187, -0.154, -0.9353, -0.2867, -0.1159, -0.951, 0.1451, -0.1326, -0.9805, 0.09326, -0.1813, -0.979, 0.0595, -0.1107, -0.9921, -0.3843, -0.07957, -0.9198, -0.3187, -0.154, -0.9353, 0.2144, -0.07313, -0.974, -0.2227, -0.0688, -0.9725, -0.1952, -0.0847, -0.9771, 0.2294, -0.07557, -0.9704, -0.2867, -0.1159, -0.951, -0.2617, -0.06788, -0.9628, 0.1878, -0.07215, -0.9796, 0.1451, -0.1326, -0.9805, 0.1878, -0.07215, -0.9796, -0.2617, -0.06788, -0.9628, -0.2227, -0.0688, -0.9725, 0.2144, -0.07313, -0.974, -0.8919, -0.05145, -0.4492, -0.2867, -0.1159, -0.951, -0.3187, -0.154, -0.9353, -0.9212, -0.08889, -0.3788, -0.8625, -0.02279, -0.5055, -0.2617, -0.06788, -0.9628, -0.2867, -0.1159, -0.951, -0.8919, -0.05145, -0.4492, -0.2617, -0.06788, -0.9628, -0.8625, -0.02279, -0.5055, -0.8294, -0.03488, -0.5576, -0.2227, -0.0688, -0.9725, -0.1952, -0.0847, -0.9771, -0.1668, -0.1039, -0.9805, 0.2424, -0.1066, -0.9643, 0.2294, -0.07557, -0.9704, -0.7965, -0.0529, -0.6023, -0.1668, -0.1039, -0.9805, -0.1952, -0.0847, -0.9771, -0.8115, -0.04347, -0.5827, -0.2227, -0.0688, -0.9725, -0.8294, -0.03488, -0.5576, -0.8115, -0.04347, -0.5827, -0.1952, -0.0847, -0.9771, 0.2342, -0.123, -0.9644, 0.2424, -0.1066, -0.9643, -0.1668, -0.1039, -0.9805, -0.15, -0.1165, -0.9818, -0.1343, -0.06743, -0.9886, 0.2136, -0.0685, -0.9745, 0.2342, -0.123, -0.9644, -0.15, -0.1165, -0.9818, 0.7141, -0.0403, -0.6989, 0.7142, -0.05772, -0.6976, 0.2136, -0.0685, -0.9745, 0.1899, -0.02993, -0.9814, 0.7648, 0.6069, 0.2162, 0.9654, 0.09003, 0.2446, 0.6387, 0.1745, -0.7494, 0.2359, 0.7873, -0.5697, 0.7648, 0.6069, 0.2162, 0.2359, 0.7873, -0.5697, -0.125, 0.9371, 0.3258, 0.2528, 0.3641, 0.8964, 0.3464, -0.01357, 0.938, 0.9654, 0.09003, 0.2446, 0.7648, 0.6069, 0.2162, 0.2528, 0.3641, 0.8964, 0.9654, 0.09003, 0.2446, 0.3464, -0.01357, 0.938, 0.376, -0.03778, 0.9259, 0.9453, -0.0146, 0.326, 0.9654, 0.09003, 0.2446, 0.9453, -0.0146, 0.326, 0.7248, -0.02879, -0.6883, 0.6387, 0.1745, -0.7494, 0.6387, 0.1745, -0.7494, 0.7248, -0.02879, -0.6883, 0.1695, -0.08052, -0.9822, -0.004858, 0.2294, -0.9733, 0.2359, 0.7873, -0.5697, 0.6387, 0.1745, -0.7494, -0.004858, 0.2294, -0.9733, -0.3382, 0.79, -0.5113, -0.2385, -0.08087, -0.9678, -0.3278, 0.2665, -0.9064, -0.004858, 0.2294, -0.9733, 0.1695, -0.08052, -0.9822, -0.3278, 0.2665, -0.9064, -0.3702, 0.822, -0.4327, -0.3382, 0.79, -0.5113, -0.004858, 0.2294, -0.9733, -0.3382, 0.79, -0.5113, -0.3681, 0.8239, 0.431, -0.125, 0.9371, 0.3258, 0.2359, 0.7873, -0.5697, -0.8265, 0.161, -0.5394, -0.3278, 0.2665, -0.9064, -0.2385, -0.08087, -0.9678, -0.8297, -0.0935, -0.5503, -0.8265, 0.161, -0.5394, -0.8297, -0.0935, -0.5503, -0.8762, -0.1265, 0.465, -0.8438, 0.1789, 0.506, -0.6597, 0.6476, -0.3814, -0.3702, 0.822, -0.4327, -0.3278, 0.2665, -0.9064, -0.8265, 0.161, -0.5394, -0.8867, -0.08817, 0.4539, -0.8762, -0.1265, 0.465, -0.8297, -0.0935, -0.5503, -0.826, -0.03282, -0.5627, -0.181, -0.03696, -0.9828, -0.826, -0.03282, -0.5627, -0.8297, -0.0935, -0.5503, -0.2385, -0.08087, -0.9678, -0.1532, -0.05043, 0.9869, -0.1827, 0.2741, 0.9442, -0.8438, 0.1789, 0.506, -0.8762, -0.1265, 0.465, -0.8438, 0.1789, 0.506, -0.688, 0.7002, 0.1909, -0.6597, 0.6476, -0.3814, -0.8265, 0.161, -0.5394, -0.1532, -0.05043, 0.9869, -0.8762, -0.1265, 0.465, -0.8867, -0.08817, 0.4539, -0.2186, -0.06077, 0.9739, -0.826, -0.03282, -0.5627, -0.7699, 0.03725, -0.637, -0.9127, 0.006316, 0.4086, -0.8867, -0.08817, 0.4539, -0.9107, -0.02997, 0.4119, -0.9127, 0.006316, 0.4086, -0.7699, 0.03725, -0.637, -0.7678, -0.05329, -0.6384, -0.2591, -0.03513, 0.9652, -0.2622, -0.02907, 0.9646, -0.9127, 0.006316, 0.4086, -0.9107, -0.02997, 0.4119, -0.9127, 0.006316, 0.4086, -0.2622, -0.02907, 0.9646, -0.2186, -0.06077, 0.9739, -0.8867, -0.08817, 0.4539, -0.7699, 0.03725, -0.637, -0.1371, 0.01109, -0.9905, -0.1343, -0.06743, -0.9886, -0.7678, -0.05329, -0.6384, -0.181, -0.03696, -0.9828, -0.1371, 0.01109, -0.9905, -0.7699, 0.03725, -0.637, -0.826, -0.03282, -0.5627, -0.9043, -0.0582, 0.4229, -0.9107, -0.02997, 0.4119, -0.7678, -0.05329, -0.6384, -0.7905, -0.08376, -0.6067, -0.7965, -0.0529, -0.6023, -0.9092, -0.03034, 0.4151, -0.9043, -0.0582, 0.4229, -0.7905, -0.08376, -0.6067, -0.9043, -0.0582, 0.4229, -0.2561, -0.05839, 0.9649, -0.2591, -0.03513, 0.9652, -0.9107, -0.02997, 0.4119, -0.9043, -0.0582, 0.4229, -0.9092, -0.03034, 0.4151, -0.2501, -0.05959, 0.9664, -0.2561, -0.05839, 0.9649, -0.1668, -0.1039, -0.9805, -0.7965, -0.0529, -0.6023, -0.7905, -0.08376, -0.6067, -0.15, -0.1165, -0.9818, -0.1343, -0.06743, -0.9886, -0.15, -0.1165, -0.9818, -0.7905, -0.08376, -0.6067, -0.7678, -0.05329, -0.6384, -0.8832, -0.03933, 0.4673, -0.9092, -0.03034, 0.4151, -0.7965, -0.0529, -0.6023, -0.8115, -0.04347, -0.5827, -0.8832, -0.03933, 0.4673, -0.8115, -0.04347, -0.5827, -0.8294, -0.03488, -0.5576, -0.8711, -0.0282, 0.4903, -0.8832, -0.03933, 0.4673, -0.2362, -0.06991, 0.9692, -0.2501, -0.05959, 0.9664, -0.9092, -0.03034, 0.4151, -0.843, -0.01305, 0.5378, -0.8711, -0.0282, 0.4903, -0.8294, -0.03488, -0.5576, -0.8625, -0.02279, -0.5055, -0.2362, -0.06991, 0.9692, -0.8832, -0.03933, 0.4673, -0.8711, -0.0282, 0.4903, -0.235, -0.05149, 0.9706, -0.843, -0.01305, 0.5378, -0.8625, -0.02279, -0.5055, -0.8919, -0.05145, -0.4492, -0.8208, -0.03348, 0.5703, -0.235, -0.05149, 0.9706, -0.8711, -0.0282, 0.4903, -0.843, -0.01305, 0.5378, -0.2453, -0.03863, 0.9687, -0.8208, -0.03348, 0.5703, -0.8919, -0.05145, -0.4492, -0.9212, -0.08889, -0.3788, -0.7392, -0.04012, 0.6723, -0.2453, -0.03863, 0.9687, -0.843, -0.01305, 0.5378, -0.8208, -0.03348, 0.5703, -0.2321, -0.08779, 0.9687, -0.7173, -0.6743, 0.1755, -0.9743, -0.2251, 0.0005248, -0.5142, -0.08715, -0.8532, -0.3885, -0.5675, -0.7259, -0.7173, -0.6743, 0.1755, -0.3885, -0.5675, -0.7259, 0.3303, -0.8862, -0.325, 0.1534, -0.724, 0.6725, -0.3991, -0.1329, 0.9073, -0.9743, -0.2251, 0.0005248, -0.7173, -0.6743, 0.1755, 0.1534, -0.724, 0.6725, -0.6256, -0.04237, 0.779, -0.9641, -0.09291, -0.2488, -0.9743, -0.2251, 0.0005248, -0.3991, -0.1329, 0.9073, -0.5142, -0.08715, -0.8532, -0.9743, -0.2251, 0.0005248, -0.9641, -0.09291, -0.2488, -0.3843, -0.07957, -0.9198, -0.5142, -0.08715, -0.8532, 0.02825, -0.09087, -0.9955, 0.06348, -0.2574, -0.9642, -0.3885, -0.5675, -0.7259, -0.3843, -0.07957, -0.9198, -0.9641, -0.09291, -0.2488, -0.9212, -0.08889, -0.3788, -0.3187, -0.154, -0.9353, -0.6256, -0.04237, 0.779, -0.7392, -0.04012, 0.6723, -0.9212, -0.08889, -0.3788, -0.9641, -0.09291, -0.2488, 0.3303, -0.8862, -0.325, -0.3885, -0.5675, -0.7259, 0.06348, -0.2574, -0.9642, 0.6241, -0.5308, -0.5734, 0.1534, -0.724, 0.6725, 0.6939, -0.4363, 0.5728, 0.1317, -0.05722, 0.9896, -0.3991, -0.1329, 0.9073, -0.1343, -0.06743, -0.9886, -0.1371, 0.01109, -0.9905, 0.1899, -0.02993, -0.9814, 0.2136, -0.0685, -0.9745, -0.181, -0.03696, -0.9828, 0.1771, -0.0517, -0.9828, 0.1899, -0.02993, -0.9814, -0.1371, 0.01109, -0.9905, 0.1695, -0.08052, -0.9822, 0.1771, -0.0517, -0.9828, -0.181, -0.03696, -0.9828, -0.2385, -0.08087, -0.9678, 0.0807, 0.6683, -0.7395, 0.2728, -0.006247, -0.962, 0.1332, -0.06868, -0.9887, 0.04876, 0.6833, -0.7285, 0.08343, -0.8466, -0.5256, 0.05286, -0.09745, -0.9938, 0.1332, -0.06868, -0.9887, 0.1989, -0.8183, -0.5393, 0.03799, 0.9678, -0.2488, -0.06928, 0.9633, -0.2594, 0.0807, 0.6683, -0.7395, 0.04876, 0.6833, -0.7285, 0.2728, -0.006247, -0.962, 0.3428, -0.7506, -0.5648, 0.1989, -0.8183, -0.5393, 0.1332, -0.06868, -0.9887, 0.1022, 0.6039, -0.7904, 0.3386, 0.02089, -0.9407, 0.2728, -0.006247, -0.962, 0.0807, 0.6683, -0.7395, 0.3428, -0.7506, -0.5648, 0.2728, -0.006247, -0.962, 0.3386, 0.02089, -0.9407, 0.4246, -0.6822, -0.5952, 0.2248, -0.02051, -0.9742, 0.4545, -0.6392, -0.6204, 0.4246, -0.6822, -0.5952, 0.3386, 0.02089, -0.9407, 0.2248, -0.02051, -0.9742, 0.282, -0.05793, -0.9577, 0.5827, -0.5132, -0.6302, 0.4545, -0.6392, -0.6204, 0.1022, 0.6039, -0.7904, 0.03563, 0.5008, -0.8648, 0.2248, -0.02051, -0.9742, 0.3386, 0.02089, -0.9407, 0.4416, 0.3821, -0.8118, 0.282, -0.05793, -0.9577, 0.2248, -0.02051, -0.9742, 0.03563, 0.5008, -0.8648, 0.04876, 0.6833, -0.7285, 0.1332, -0.06868, -0.9887, 0.05286, -0.09745, -0.9938, 0.07548, 0.6703, -0.7383, -0.1872, -0.9823, 0.01038, -0.2077, -0.7904, -0.5764, -0.07516, -0.8393, -0.5384, -0.04415, -0.9987, 0.02729, -0.2388, -0.759, -0.6057, -0.2278, -0.7333, -0.6406, -0.09807, 0.0295, -0.9947, -0.07686, -0.03058, -0.9966, -0.2423, -0.9694, -0.03953, -0.2388, -0.759, -0.6057, -0.2077, -0.7904, -0.5764, -0.1872, -0.9823, 0.01038, -0.2173, -0.9336, 0.2849, -0.2338, -0.9672, -0.09973, -0.2423, -0.9694, -0.03953, -0.2136, -0.8773, 0.4297, -0.2423, -0.9694, -0.03953, -0.1872, -0.9823, 0.01038, -0.1742, -0.8271, 0.5344, -0.2136, -0.8773, 0.4297, -0.2136, -0.8773, 0.4297, -0.1063, -0.3528, 0.9297, -0.1265, -0.4999, 0.8568, -0.2173, -0.9336, 0.2849, -0.1265, -0.4999, 0.8568, 0.05475, 0.2759, 0.9596, -0.0009891, 0.208, 0.9781, -0.001835, -0.5744, 0.8185, -0.2173, -0.9336, 0.2849, -0.1265, -0.4999, 0.8568, -0.001835, -0.5744, 0.8185, 0.2102, -0.9715, 0.1092, -0.06928, 0.9633, -0.2594, -0.1447, 0.9332, -0.3288, 0.1022, 0.6039, -0.7904, 0.0807, 0.6683, -0.7395, 0.07548, 0.6703, -0.7383, 0.123, 0.9677, -0.2202, 0.03799, 0.9678, -0.2488, 0.04876, 0.6833, -0.7285, 0.442, -0.08572, 0.8929, 0.9554, -0.09409, 0.2801, 0.946, -0.04423, 0.3211, 0.4313, -0.05864, 0.9003, 0.442, -0.08572, 0.8929, 0.4313, -0.05864, 0.9003, 0.1373, -0.05979, 0.9887, 0.1534, -0.07579, 0.9853, 0.1534, -0.07579, 0.9853, 0.1573, -0.074, 0.9848, 0.4325, -0.05873, 0.8997, 0.442, -0.08572, 0.8929, 0.4325, -0.05873, 0.8997, 0.1573, -0.074, 0.9848, 0.1445, -0.04691, 0.9884, 0.415, -0.04344, 0.9088, 0.4278, -0.04554, 0.9027, 0.4313, -0.05864, 0.9003, 0.946, -0.04423, 0.3211, 0.9446, -0.04094, 0.3256, 0.4278, -0.04554, 0.9027, 0.1276, -0.04222, 0.9909, 0.1373, -0.05979, 0.9887, 0.4313, -0.05864, 0.9003, 0.4194, -0.07039, 0.9051, 0.9429, -0.04392, 0.3303, 0.9453, -0.0146, 0.326, 0.376, -0.03778, 0.9259, 0.4194, -0.07039, 0.9051, 0.1158, -0.04647, 0.9922, 0.1276, -0.04222, 0.9909, 0.4278, -0.04554, 0.9027, 0.09595, -0.02419, 0.9951, 0.1158, -0.04647, 0.9922, 0.4194, -0.07039, 0.9051, 0.376, -0.03778, 0.9259, 0.2528, 0.3641, 0.8964, -0.125, 0.9371, 0.3258, -0.3681, 0.8239, 0.431, -0.08165, 0.277, 0.9574, -0.3702, 0.822, -0.4327, -0.3363, 0.84, 0.4259, -0.3681, 0.8239, 0.431, -0.3382, 0.79, -0.5113, -0.08165, 0.277, 0.9574, -0.3681, 0.8239, 0.431, -0.3363, 0.84, 0.4259, -0.1827, 0.2741, 0.9442, -0.3363, 0.84, 0.4259, -0.3702, 0.822, -0.4327, -0.6597, 0.6476, -0.3814, -0.688, 0.7002, 0.1909, -0.08165, 0.277, 0.9574, 0.0784, -0.007658, 0.9969, 0.3464, -0.01357, 0.938, 0.2528, 0.3641, 0.8964, -0.688, 0.7002, 0.1909, -0.8438, 0.1789, 0.506, -0.1827, 0.2741, 0.9442, -0.3363, 0.84, 0.4259, 0.0784, -0.007658, 0.9969, -0.08165, 0.277, 0.9574, -0.1827, 0.2741, 0.9442, -0.1532, -0.05043, 0.9869, 0.1276, -0.04222, 0.9909, 0.1158, -0.04647, 0.9922, -0.2622, -0.02907, 0.9646, -0.2591, -0.03513, 0.9652, -0.2591, -0.03513, 0.9652, -0.2561, -0.05839, 0.9649, 0.1373, -0.05979, 0.9887, 0.1276, -0.04222, 0.9909, 0.1534, -0.07579, 0.9853, 0.1373, -0.05979, 0.9887, -0.2561, -0.05839, 0.9649, -0.2501, -0.05959, 0.9664, 0.1573, -0.074, 0.9848, 0.1534, -0.07579, 0.9853, -0.2501, -0.05959, 0.9664, -0.2362, -0.06991, 0.9692, 0.1158, -0.04647, 0.9922, 0.09595, -0.02419, 0.9951, -0.2186, -0.06077, 0.9739, -0.2622, -0.02907, 0.9646, 0.0784, -0.007658, 0.9969, 0.09595, -0.02419, 0.9951, 0.376, -0.03778, 0.9259, 0.3464, -0.01357, 0.938, -0.2321, -0.08779, 0.9687, -0.8208, -0.03348, 0.5703, -0.7392, -0.04012, 0.6723, -0.1608, -0.09142, 0.9828, -0.1608, -0.09142, 0.9828, -0.7392, -0.04012, 0.6723, -0.6256, -0.04237, 0.779, -0.07122, -0.01633, 0.9973, -0.3991, -0.1329, 0.9073, 0.1317, -0.05722, 0.9896, -0.07122, -0.01633, 0.9973, -0.6256, -0.04237, 0.779, -0.1608, -0.09142, 0.9828, -0.07122, -0.01633, 0.9973, 0.1032, -0.07028, 0.9922, 0.09829, -0.1392, 0.9854, 0.4058, -0.03309, 0.9134, 0.415, -0.04344, 0.9088, 0.1445, -0.04691, 0.9884, 0.126, -0.03075, 0.9916, 0.1063, -0.09004, 0.9902, 0.09829, -0.1392, 0.9854, 0.3567, -0.1402, 0.9236, 0.3879, -0.06933, 0.9191, 0.126, -0.03075, 0.9916, 0.1063, -0.09004, 0.9902, 0.3879, -0.06933, 0.9191, 0.4058, -0.03309, 0.9134, -0.2321, -0.08779, 0.9687, 0.1063, -0.09004, 0.9902, 0.126, -0.03075, 0.9916, -0.2453, -0.03863, 0.9687, 0.3567, -0.1402, 0.9236, 0.09829, -0.1392, 0.9854, 0.1032, -0.07028, 0.9922, 0.35, -0.1251, 0.9284, 0.4093, -0.1256, 0.9037, 0.35, -0.1251, 0.9284, 0.1032, -0.07028, 0.9922, 0.2763, -0.09586, 0.9563, 0.1317, -0.05722, 0.9896, 0.2763, -0.09586, 0.9563, 0.1032, -0.07028, 0.9922, -0.07122, -0.01633, 0.9973, -0.2321, -0.08779, 0.9687, -0.1608, -0.09142, 0.9828, 0.09829, -0.1392, 0.9854, 0.1063, -0.09004, 0.9902, -0.2362, -0.06991, 0.9692, -0.235, -0.05149, 0.9706, 0.1445, -0.04691, 0.9884, 0.1573, -0.074, 0.9848, -0.2453, -0.03863, 0.9687, 0.126, -0.03075, 0.9916, 0.1445, -0.04691, 0.9884, -0.235, -0.05149, 0.9706, -0.1742, -0.8271, 0.5344, -0.02411, -0.8085, 0.588, 0.05269, -0.1203, 0.9913, -0.07695, -0.2102, 0.9746, -0.1742, -0.8271, 0.5344, -0.07695, -0.2102, 0.9746, -0.1063, -0.3528, 0.9297, -0.2136, -0.8773, 0.4297, -0.009611, -0.3389, 0.9408, -0.001835, -0.5744, 0.8185, -0.0009891, 0.208, 0.9781, -0.2423, 0.3137, 0.9181, -0.131, 0.8227, 0.5532, -0.2423, 0.3137, 0.9181, -0.0009891, 0.208, 0.9781, 0.155, 0.8184, 0.5533, 0.05475, 0.2759, 0.9596, 0.07685, 0.3773, 0.9229, 0.1925, 0.8764, 0.4414, 0.1832, 0.8444, 0.5035, -0.1063, -0.3528, 0.9297, 0.07685, 0.3773, 0.9229, 0.05475, 0.2759, 0.9596, -0.1265, -0.4999, 0.8568, 0.05475, 0.2759, 0.9596, 0.1832, 0.8444, 0.5035, 0.155, 0.8184, 0.5533, -0.0009891, 0.208, 0.9781, -0.2186, -0.06077, 0.9739, 0.09595, -0.02419, 0.9951, 0.0784, -0.007658, 0.9969, -0.1532, -0.05043, 0.9869])] * 3)])

# ---- objects
ob_mesh_0_001 = bpy.data.objects.new('Mesh_0.001', me_mesh_0_001)

# ---- transforms, parenting, visibility, modifiers, constraints
ob_mesh_0_001.location = (0.0, 0.0, 0.0)
ob_mesh_0_001.rotation_euler = (1.571, -0.0, 0.0)
ob_mesh_0_001.scale = (6.248, 6.248, 6.248)
ob_mesh_0_001.lineart.crease_threshold = 0.0

# ---- collection membership
col_collection_1.objects.link(ob_mesh_0_001)

# ---- scene / render settings (as saved in the file)
scene.frame_start = 1; scene.frame_end = 250; scene.frame_set(1)
scene.render.engine = 'BLENDER_EEVEE_NEXT'
scene.render.resolution_percentage = 50
scene.render.dither_intensity = 0.0
scene.cycles.use_denoising = False
scene.cycles.samples = 10
scene.cycles.sampling_pattern = 'TABULATED_SOBOL'
scene.cycles.light_sampling_threshold = 0.0
scene.cycles.use_adaptive_sampling = False
scene.cycles.use_light_tree = False
scene.cycles.blur_glossy = 0.0
scene.cycles.pixel_filter_type = 'GAUSSIAN'
scene.cycles.sample_clamp_indirect = 0.0
scene.view_settings.view_transform = 'Standard'
bpy.context.view_layer.update()

# ---- added for rendering (the .blend has no active camera and no usable light): camera, sun
cam_auto = bpy.data.cameras.new('AutoCamera')
cam_auto.lens = 50.0
cam_auto.sensor_width = 36.0
cam_auto.clip_end = 1000.0
ob_auto_camera = bpy.data.objects.new('AutoCamera', cam_auto)
scene.collection.objects.link(ob_auto_camera)
ob_auto_camera.location = (8.30773, -9.67309, 10.1742)
ob_auto_camera.rotation_euler = (1.09748, -7.21219e-08, 0.694738)
scene.camera = ob_auto_camera
light_auto_sun = bpy.data.lights.new('AutoSun', 'SUN')
light_auto_sun.energy = 3.0
light_auto_sun.angle = 0.0523599
ob_auto_sun = bpy.data.objects.new('AutoSun', light_auto_sun)
scene.collection.objects.link(ob_auto_sun)
ob_auto_sun.rotation_euler = (0.872665, 0.174533, 0.523599)
bpy.context.view_layer.update()
